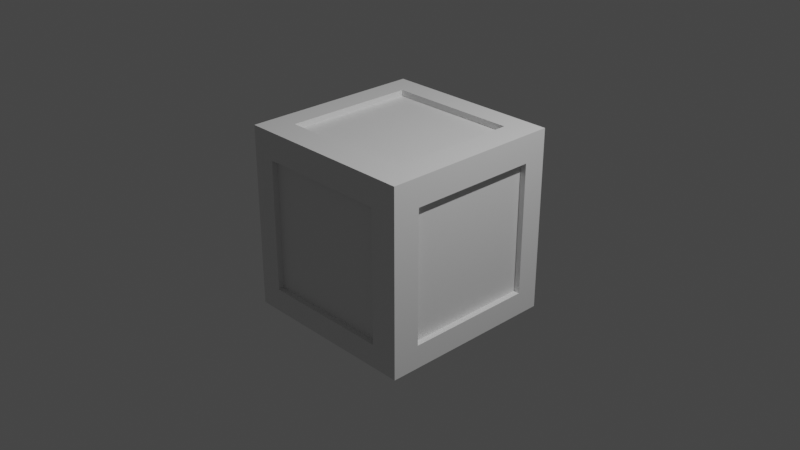 # Source: cubeBox.blend  (saved by Blender 2.83.19; exported with 4.5.12 LTS)
import bpy
from mathutils import Matrix  # noqa: F401  (used for matrix-valued properties, if any)

bpy.ops.wm.read_factory_settings(use_empty=True)
scene = bpy.context.scene
scene.name = 'Scene'

# ---- collections
col_collection = bpy.data.collections.new('Collection'); scene.collection.children.link(col_collection)

# ---- materials (node trees are filled in below, after node groups)
mat_material = bpy.data.materials.new('Material')
mat_material.alpha_threshold = 0.0
mat_material.use_transparent_shadow = False
mat_material.line_color = (0.0, 0.0, 0.0, 1.0)

# ---- material node trees
mat_material.use_nodes = True; mat_material.node_tree.nodes.clear()
_N = mat_material.node_tree.nodes; _L = mat_material.node_tree.links
n0 = _N.new('ShaderNodeOutputMaterial'); n0.name = 'Material Output'; n0.location = (300, 300)
n1 = _N.new('ShaderNodeBsdfPrincipled'); n1.name = 'Principled BSDF'; n1.location = (10, 300)
n1.distribution = 'GGX'
n1.subsurface_method = 'BURLEY'
n1.inputs[2].default_value = 0.4
n1.inputs[3].default_value = 1.45
n1.inputs[27].default_value = (0.0, 0.0, 0.0, 1.0)
n1.inputs[28].default_value = 1.0
_L.new(n1.outputs[0], n0.inputs[0])
n0.is_active_output = True

# ---- world
world_world = bpy.data.worlds.new('World'); scene.world = world_world
world_world.use_nodes = True; world_world.node_tree.nodes.clear()
_N = world_world.node_tree.nodes; _L = world_world.node_tree.links
n0 = _N.new('ShaderNodeOutputWorld'); n0.name = 'World Output'; n0.location = (300, 300)
n1 = _N.new('ShaderNodeBackground'); n1.name = 'Background'; n1.location = (10, 300)
n1.inputs[0].default_value = (0.05088, 0.05088, 0.05088, 1.0)
_L.new(n1.outputs[0], n0.inputs[0])
n0.is_active_output = True
world_world.color = (0.05088, 0.05088, 0.05088)
world_world.use_sun_shadow = False
world_world.sun_shadow_jitter_overblur = 0.0

# ---- cameras
cam_camera = bpy.data.cameras.new('Camera')
cam_camera.clip_end = 100.0
cam_camera.ortho_scale = 7.314

# ---- lights
light_light = bpy.data.lights.new('Light', 'POINT')
light_light.transmission_factor = 0.0
light_light.energy = 1000.0
light_light.shadow_soft_size = 0.1
light_light.shadow_maximum_resolution = 0.006
light_light.use_absolute_resolution = True

# ---- meshes
me_cube = bpy.data.meshes.new('Cube')
me_cube.from_pydata([(1.0, 1.0, 1.0), (1.0, 1.0, -1.0), (1.0, -1.0, 1.0), (1.0, -1.0, -1.0), (-1.0, 1.0, 1.0), (-1.0, 1.0, -1.0), (-1.0, -1.0, 1.0), (-1.0, -1.0, -1.0), (-1.0, -0.7, -1.0), (1.0, -0.7, 1.0), (-1.0, -0.7, 1.0), (1.0, -0.7, -1.0), (-1.0, 0.745, 1.0), (1.0, 0.745, -1.0), (-1.0, 0.745, -1.0), (1.0, 0.745, 1.0), (0.7, 1.0, -1.0), (0.7, -1.0, 1.0), (0.7, -1.0, -1.0), (0.7, 1.0, 1.0), (0.7, -0.7, -1.0), (0.7, -0.7, 1.0), (0.7, 0.745, 1.0), (0.7, 0.745, -1.0), (-0.745, 1.0, -1.0), (-0.745, -1.0, 1.0), (-0.745, -0.7, -1.0), (-0.745, 0.745, -1.0), (-0.745, -1.0, -1.0), (-0.745, 1.0, 1.0), (-0.745, -0.7, 1.0), (-0.745, 0.745, 1.0), (1.0, 1.0, 0.7), (-1.0, -1.0, 0.7), (1.0, -1.0, 0.7), (-1.0, 1.0, 0.7), (1.0, -0.7, 0.7), (-1.0, -0.7, 0.7), (1.0, 0.745, 0.7), (-1.0, 0.745, 0.7), (0.7, 1.0, 0.7), (0.7, -1.0, 0.7), (-0.745, 1.0, 0.7), (-0.745, -1.0, 0.7), (1.0, 1.0, -0.745), (1.0, -1.0, -0.745), (-1.0, 1.0, -0.745), (1.0, -0.7, -0.745), (-1.0, -0.7, -0.745), (1.0, 0.745, -0.745), (-1.0, 0.745, -0.745), (0.7, 1.0, -0.745), (0.7, -1.0, -0.745), (-0.745, 1.0, -0.745), (-0.745, -1.0, -0.745), (-1.0, -1.0, -0.745), (-0.745, -0.7, 0.9334), (0.7, -0.7, 0.9334), (-0.745, 0.745, 0.9334), (0.7, 0.745, 0.9334), (0.7, 0.745, -0.9334), (0.7, -0.7, -0.9334), (-0.745, -0.7, -0.9334), (-0.745, 0.745, -0.9334), (0.7, -0.9334, 0.7), (-0.745, -0.9334, 0.7), (-0.745, 0.9334, 0.7), (0.7, 0.9334, 0.7), (-0.9334, -0.7, 0.7), (-0.9334, 0.745, 0.7), (0.9334, 0.745, 0.7), (0.9334, -0.7, 0.7), (0.9334, -0.7, -0.745), (-0.9334, -0.7, -0.745), (0.9334, 0.745, -0.745), (-0.9334, 0.745, -0.745), (0.7, 0.9334, -0.745), (0.7, -0.9334, -0.745), (-0.745, 0.9334, -0.745), (-0.745, -0.9334, -0.745)], [], [(30, 10, 6, 25), (43, 25, 6, 33), (39, 12, 4, 35), (20, 11, 3, 18), (36, 9, 2, 34), (40, 19, 0, 32), (38, 15, 9, 36), (23, 13, 11, 20), (33, 6, 10, 37), (31, 12, 10, 30), (29, 4, 12, 31), (16, 1, 13, 23), (32, 0, 15, 38), (37, 10, 12, 39), (24, 16, 23, 27), (0, 19, 22, 15), (15, 22, 21, 9), (52, 41, 64, 77), (42, 29, 19, 40), (26, 20, 18, 28), (34, 2, 17, 41), (9, 21, 17, 2), (8, 26, 28, 7), (35, 4, 29, 42), (14, 27, 26, 8), (5, 24, 27, 14), (19, 29, 31, 22), (27, 23, 60, 63), (41, 17, 25, 43), (21, 30, 25, 17), (26, 27, 63, 62), (46, 35, 42, 53), (45, 34, 41, 52), (40, 51, 76, 67), (37, 39, 69, 68), (44, 32, 38, 49), (55, 33, 37, 48), (23, 20, 61, 60), (51, 40, 32, 44), (47, 36, 34, 45), (50, 39, 35, 46), (54, 43, 33, 55), (28, 54, 55, 7), (14, 50, 46, 5), (11, 47, 45, 3), (16, 51, 44, 1), (13, 49, 47, 11), (7, 55, 48, 8), (1, 44, 49, 13), (8, 48, 50, 14), (24, 53, 51, 16), (3, 45, 52, 18), (5, 46, 53, 24), (18, 52, 54, 28), (54, 52, 77, 79), (30, 21, 57, 56), (47, 49, 74, 72), (53, 42, 66, 78), (22, 31, 58, 59), (38, 36, 71, 70), (43, 54, 79, 65), (31, 30, 56, 58), (41, 43, 65, 64), (36, 47, 72, 71), (48, 37, 68, 73), (50, 48, 73, 75), (49, 38, 70, 74), (51, 53, 78, 76), (21, 22, 59, 57), (42, 40, 67, 66), (39, 50, 75, 69), (20, 26, 62, 61)])
_uv = me_cube.uv_layers.new(name='UVMap')
_uv.uv.foreach_set('vector', [0.8431, 0.7125, 0.875, 0.7125, 0.875, 0.75, 0.8431, 0.75, 0.5875, 0.9681, 0.625, 0.9681, 0.625, 1.0, 0.5875, 1.0, 0.5875, 0.2181, 0.625, 0.2181, 0.625, 0.25, 0.5875, 0.25, 0.3375, 0.7125, 0.375, 0.7125, 0.375, 0.75, 0.3375, 0.75, 0.5875, 0.7125, 0.625, 0.7125, 0.625, 0.75, 0.5875, 0.75, 0.5875, 0.4625, 0.625, 0.4625, 0.625, 0.5, 0.5875, 0.5, 0.5875, 0.5319, 0.625, 0.5319, 0.625, 0.7125, 0.5875, 0.7125, 0.3375, 0.5319, 0.375, 0.5319, 0.375, 0.7125, 0.3375, 0.7125, 0.5875, 0.0, 0.625, 0.0, 0.625, 0.0375, 0.5875, 0.0375, 0.8431, 0.5319, 0.875, 0.5319, 0.875, 0.7125, 0.8431, 0.7125, 0.8431, 0.5, 0.875, 0.5, 0.875, 0.5319, 0.8431, 0.5319, 0.3375, 0.5, 0.375, 0.5, 0.375, 0.5319, 0.3375, 0.5319, 0.5875, 0.5, 0.625, 0.5, 0.625, 0.5319, 0.5875, 0.5319, 0.5875, 0.0375, 0.625, 0.0375, 0.625, 0.2181, 0.5875, 0.2181, 0.1569, 0.5, 0.3375, 0.5, 0.3375, 0.5319, 0.1569, 0.5319, 0.625, 0.5, 0.6625, 0.5, 0.6625, 0.5319, 0.625, 0.5319, 0.625, 0.5319, 0.6625, 0.5319, 0.6625, 0.7125, 0.625, 0.7125, 0.4069, 0.7875, 0.5875, 0.7875, 0.5875, 0.7875, 0.4069, 0.7875, 0.5875, 0.2819, 0.625, 0.2819, 0.625, 0.4625, 0.5875, 0.4625, 0.1569, 0.7125, 0.3375, 0.7125, 0.3375, 0.75, 0.1569, 0.75, 0.5875, 0.75, 0.625, 0.75, 0.625, 0.7875, 0.5875, 0.7875, 0.625, 0.7125, 0.6625, 0.7125, 0.6625, 0.75, 0.625, 0.75, 0.125, 0.7125, 0.1569, 0.7125, 0.1569, 0.75, 0.125, 0.75, 0.5875, 0.25, 0.625, 0.25, 0.625, 0.2819, 0.5875, 0.2819, 0.125, 0.5319, 0.1569, 0.5319, 0.1569, 0.7125, 0.125, 0.7125, 0.125, 0.5, 0.1569, 0.5, 0.1569, 0.5319, 0.125, 0.5319, 0.6625, 0.5, 0.8431, 0.5, 0.8431, 0.5319, 0.6625, 0.5319, 0.1569, 0.5319, 0.3375, 0.5319, 0.3375, 0.5319, 0.1569, 0.5319, 0.5875, 0.7875, 0.625, 0.7875, 0.625, 0.9681, 0.5875, 0.9681, 0.6625, 0.7125, 0.8431, 0.7125, 0.8431, 0.75, 0.6625, 0.75, 0.1569, 0.7125, 0.1569, 0.5319, 0.1569, 0.5319, 0.1569, 0.7125, 0.4069, 0.25, 0.5875, 0.25, 0.5875, 0.2819, 0.4069, 0.2819, 0.4069, 0.75, 0.5875, 0.75, 0.5875, 0.7875, 0.4069, 0.7875, 0.5875, 0.4625, 0.4069, 0.4625, 0.4069, 0.4625, 0.5875, 0.4625, 0.5875, 0.0375, 0.5875, 0.2181, 0.5875, 0.2181, 0.5875, 0.0375, 0.4069, 0.5, 0.5875, 0.5, 0.5875, 0.5319, 0.4069, 0.5319, 0.4069, 0.0, 0.5875, 0.0, 0.5875, 0.0375, 0.4069, 0.0375, 0.3375, 0.5319, 0.3375, 0.7125, 0.3375, 0.7125, 0.3375, 0.5319, 0.4069, 0.4625, 0.5875, 0.4625, 0.5875, 0.5, 0.4069, 0.5, 0.4069, 0.7125, 0.5875, 0.7125, 0.5875, 0.75, 0.4069, 0.75, 0.4069, 0.2181, 0.5875, 0.2181, 0.5875, 0.25, 0.4069, 0.25, 0.4069, 0.9681, 0.5875, 0.9681, 0.5875, 1.0, 0.4069, 1.0, 0.375, 0.9681, 0.4069, 0.9681, 0.4069, 1.0, 0.375, 1.0, 0.375, 0.2181, 0.4069, 0.2181, 0.4069, 0.25, 0.375, 0.25, 0.375, 0.7125, 0.4069, 0.7125, 0.4069, 0.75, 0.375, 0.75, 0.375, 0.4625, 0.4069, 0.4625, 0.4069, 0.5, 0.375, 0.5, 0.375, 0.5319, 0.4069, 0.5319, 0.4069, 0.7125, 0.375, 0.7125, 0.375, 0.0, 0.4069, 0.0, 0.4069, 0.0375, 0.375, 0.0375, 0.375, 0.5, 0.4069, 0.5, 0.4069, 0.5319, 0.375, 0.5319, 0.375, 0.0375, 0.4069, 0.0375, 0.4069, 0.2181, 0.375, 0.2181, 0.375, 0.2819, 0.4069, 0.2819, 0.4069, 0.4625, 0.375, 0.4625, 0.375, 0.75, 0.4069, 0.75, 0.4069, 0.7875, 0.375, 0.7875, 0.375, 0.25, 0.4069, 0.25, 0.4069, 0.2819, 0.375, 0.2819, 0.375, 0.7875, 0.4069, 0.7875, 0.4069, 0.9681, 0.375, 0.9681, 0.4069, 0.9681, 0.4069, 0.7875, 0.4069, 0.7875, 0.4069, 0.9681, 0.8431, 0.7125, 0.6625, 0.7125, 0.6625, 0.7125, 0.8431, 0.7125, 0.4069, 0.7125, 0.4069, 0.5319, 0.4069, 0.5319, 0.4069, 0.7125, 0.4069, 0.2819, 0.5875, 0.2819, 0.5875, 0.2819, 0.4069, 0.2819, 0.6625, 0.5319, 0.8431, 0.5319, 0.8431, 0.5319, 0.6625, 0.5319, 0.5875, 0.5319, 0.5875, 0.7125, 0.5875, 0.7125, 0.5875, 0.5319, 0.5875, 0.9681, 0.4069, 0.9681, 0.4069, 0.9681, 0.5875, 0.9681, 0.8431, 0.5319, 0.8431, 0.7125, 0.8431, 0.7125, 0.8431, 0.5319, 0.5875, 0.7875, 0.5875, 0.9681, 0.5875, 0.9681, 0.5875, 0.7875, 0.5875, 0.7125, 0.4069, 0.7125, 0.4069, 0.7125, 0.5875, 0.7125, 0.4069, 0.0375, 0.5875, 0.0375, 0.5875, 0.0375, 0.4069, 0.0375, 0.4069, 0.2181, 0.4069, 0.0375, 0.4069, 0.0375, 0.4069, 0.2181, 0.4069, 0.5319, 0.5875, 0.5319, 0.5875, 0.5319, 0.4069, 0.5319, 0.4069, 0.4625, 0.4069, 0.2819, 0.4069, 0.2819, 0.4069, 0.4625, 0.6625, 0.7125, 0.6625, 0.5319, 0.6625, 0.5319, 0.6625, 0.7125, 0.5875, 0.2819, 0.5875, 0.4625, 0.5875, 0.4625, 0.5875, 0.2819, 0.5875, 0.2181, 0.4069, 0.2181, 0.4069, 0.2181, 0.5875, 0.2181, 0.3375, 0.7125, 0.1569, 0.7125, 0.1569, 0.7125, 0.3375, 0.7125])
me_cube.materials.append(mat_material)
me_cube.use_remesh_preserve_volume = False
me_cube.use_remesh_preserve_attributes = False
me_cube.use_mirror_vertex_groups = False
me_cube.update()
me_cube_001 = bpy.data.meshes.new('Cube.001')
me_cube_001.from_pydata([(-0.745, -0.7, 0.9334), (0.7, -0.7, 0.9334), (-0.745, 0.745, 0.9334), (0.7, 0.745, 0.9334), (0.7, 0.745, -0.9334), (0.7, -0.7, -0.9334), (-0.745, -0.7, -0.9334), (-0.745, 0.745, -0.9334), (0.7, -0.9334, 0.7), (-0.745, -0.9334, 0.7), (-0.745, 0.9334, 0.7), (0.7, 0.9334, 0.7), (-0.9334, -0.7, 0.7), (-0.9334, 0.745, 0.7), (0.9334, 0.745, 0.7), (0.9334, -0.7, 0.7), (0.9334, -0.7, -0.745), (-0.9334, -0.7, -0.745), (0.9334, 0.745, -0.745), (-0.9334, 0.745, -0.745), (0.7, 0.9334, -0.745), (0.7, -0.9334, -0.745), (-0.745, 0.9334, -0.745), (-0.745, -0.9334, -0.745)], [], [(7, 4, 5, 6), (3, 2, 0, 1), (21, 8, 9, 23), (22, 10, 11, 20), (17, 12, 13, 19), (18, 14, 15, 16)])
_uv = me_cube_001.uv_layers.new(name='UVMap')
_uv.uv.foreach_set('vector', [0.1569, 0.5319, 0.3375, 0.5319, 0.3375, 0.7125, 0.1569, 0.7125, 0.6625, 0.5319, 0.8431, 0.5319, 0.8431, 0.7125, 0.6625, 0.7125, 0.4069, 0.7875, 0.5875, 0.7875, 0.5875, 0.9681, 0.4069, 0.9681, 0.4069, 0.2819, 0.5875, 0.2819, 0.5875, 0.4625, 0.4069, 0.4625, 0.4069, 0.0375, 0.5875, 0.0375, 0.5875, 0.2181, 0.4069, 0.2181, 0.4069, 0.5319, 0.5875, 0.5319, 0.5875, 0.7125, 0.4069, 0.7125])
me_cube_001.materials.append(mat_material)
me_cube_001.use_remesh_preserve_volume = False
me_cube_001.use_remesh_preserve_attributes = False
me_cube_001.use_mirror_vertex_groups = False
me_cube_001.update()

# ---- objects
ob_cube = bpy.data.objects.new('Cube', me_cube)
ob_light = bpy.data.objects.new('Light', light_light)
ob_camera = bpy.data.objects.new('Camera', cam_camera)
ob_cube_001 = bpy.data.objects.new('Cube.001', me_cube_001)

# ---- transforms, parenting, visibility, modifiers, constraints
ob_cube.location = (0.0, 0.0, 0.0)
ob_cube.lock_rotations_4d = False
ob_cube.empty_display_type = 'ARROWS'
ob_cube.lineart.crease_threshold = 0.0
ob_light.location = (4.076, 1.005, 5.904)
ob_light.rotation_euler = (0.6503, 0.05522, 1.866)
ob_light.lock_rotations_4d = False
ob_light.empty_display_type = 'ARROWS'
ob_light.color = (0.0, 0.0, 0.0, 0.0)
ob_light.lineart.crease_threshold = 0.0
ob_camera.location = (7.359, -6.926, 4.958)
ob_camera.rotation_euler = (1.109, 0.0, 0.8149)
ob_camera.lock_rotations_4d = False
ob_camera.empty_display_type = 'ARROWS'
ob_camera.color = (0.0, 0.0, 0.0, 0.0)
ob_camera.display_type = 'WIRE'
ob_camera.lineart.crease_threshold = 0.0
ob_cube_001.location = (0.0, 0.0, 0.0)
ob_cube_001.lock_rotations_4d = False
ob_cube_001.empty_display_type = 'ARROWS'
ob_cube_001.lineart.crease_threshold = 0.0

# ---- collection membership
col_collection.objects.link(ob_cube)
col_collection.objects.link(ob_light)
col_collection.objects.link(ob_camera)
col_collection.objects.link(ob_cube_001)

# ---- scene / render settings (as saved in the file)
scene.camera = ob_camera
scene.frame_start = 1; scene.frame_end = 250; scene.frame_set(1)
scene.render.engine = 'BLENDER_EEVEE_NEXT'
scene.cycles.use_denoising = False
scene.cycles.samples = 128
scene.cycles.sampling_pattern = 'TABULATED_SOBOL'
scene.cycles.use_adaptive_sampling = False
scene.cycles.use_light_tree = False
scene.view_settings.view_transform = 'Filmic'
bpy.context.view_layer.update()

